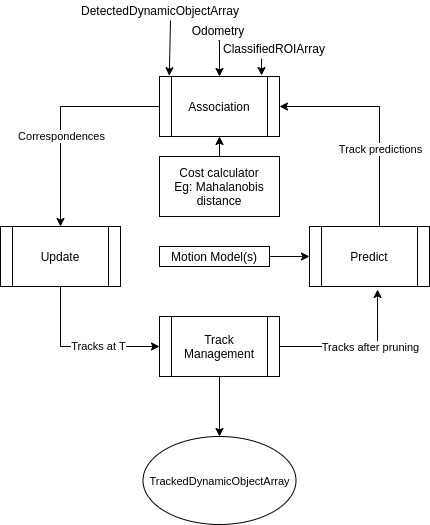

The diagram above was exported from draw.io. Its source (the exported page's mxGraphModel, read from the mxfile embedded in the PNG):
<mxGraphModel dx="1381" dy="1232" grid="1" gridSize="10" guides="1" tooltips="1" connect="1" arrows="1" fold="1" page="1" pageScale="1" pageWidth="827" pageHeight="1169" math="0" shadow="0">
  <root>
    <mxCell id="WIyWlLk6GJQsqaUBKTNV-0" />
    <mxCell id="WIyWlLk6GJQsqaUBKTNV-1" parent="WIyWlLk6GJQsqaUBKTNV-0" />
    <mxCell id="1sQ9Rc-ngy_rB2rlVnyt-37" style="edgeStyle=orthogonalEdgeStyle;rounded=0;orthogonalLoop=1;jettySize=auto;html=1;exitX=0;exitY=0.5;exitDx=0;exitDy=0;entryX=0.5;entryY=0;entryDx=0;entryDy=0;" parent="WIyWlLk6GJQsqaUBKTNV-1" source="1sQ9Rc-ngy_rB2rlVnyt-1" target="1sQ9Rc-ngy_rB2rlVnyt-29" edge="1">
      <mxGeometry relative="1" as="geometry" />
    </mxCell>
    <mxCell id="OdpO2KKd8X9WnkmVlm8h-2" value="Correspondences" style="edgeLabel;html=1;align=center;verticalAlign=middle;resizable=0;points=[];" parent="1sQ9Rc-ngy_rB2rlVnyt-37" vertex="1" connectable="0">
      <mxGeometry x="0.1689" relative="1" as="geometry">
        <mxPoint as="offset" />
      </mxGeometry>
    </mxCell>
    <mxCell id="1sQ9Rc-ngy_rB2rlVnyt-1" value="Association" style="shape=process;whiteSpace=wrap;html=1;backgroundOutline=1;" parent="WIyWlLk6GJQsqaUBKTNV-1" vertex="1">
      <mxGeometry x="358" y="172" width="120" height="60" as="geometry" />
    </mxCell>
    <mxCell id="1sQ9Rc-ngy_rB2rlVnyt-38" style="edgeStyle=orthogonalEdgeStyle;rounded=0;orthogonalLoop=1;jettySize=auto;html=1;exitX=0.5;exitY=0;exitDx=0;exitDy=0;entryX=0.5;entryY=1;entryDx=0;entryDy=0;" parent="WIyWlLk6GJQsqaUBKTNV-1" source="1sQ9Rc-ngy_rB2rlVnyt-3" target="1sQ9Rc-ngy_rB2rlVnyt-1" edge="1">
      <mxGeometry relative="1" as="geometry" />
    </mxCell>
    <mxCell id="1sQ9Rc-ngy_rB2rlVnyt-3" value="Cost calculator&lt;br&gt;Eg: Mahalanobis distance" style="rounded=0;whiteSpace=wrap;html=1;" parent="WIyWlLk6GJQsqaUBKTNV-1" vertex="1">
      <mxGeometry x="358" y="252" width="120" height="60" as="geometry" />
    </mxCell>
    <mxCell id="1sQ9Rc-ngy_rB2rlVnyt-9" style="edgeStyle=orthogonalEdgeStyle;rounded=0;orthogonalLoop=1;jettySize=auto;html=1;exitX=0.5;exitY=0;exitDx=0;exitDy=0;entryX=1;entryY=0.5;entryDx=0;entryDy=0;" parent="WIyWlLk6GJQsqaUBKTNV-1" source="1sQ9Rc-ngy_rB2rlVnyt-13" target="1sQ9Rc-ngy_rB2rlVnyt-1" edge="1">
      <mxGeometry relative="1" as="geometry">
        <Array as="points">
          <mxPoint x="578" y="202" />
        </Array>
      </mxGeometry>
    </mxCell>
    <mxCell id="OdpO2KKd8X9WnkmVlm8h-3" value="Track predictions" style="edgeLabel;html=1;align=center;verticalAlign=middle;resizable=0;points=[];" parent="1sQ9Rc-ngy_rB2rlVnyt-9" vertex="1" connectable="0">
      <mxGeometry x="-0.2348" relative="1" as="geometry">
        <mxPoint as="offset" />
      </mxGeometry>
    </mxCell>
    <mxCell id="1sQ9Rc-ngy_rB2rlVnyt-13" value="Predict" style="shape=process;whiteSpace=wrap;html=1;backgroundOutline=1;" parent="WIyWlLk6GJQsqaUBKTNV-1" vertex="1">
      <mxGeometry x="508" y="322" width="120" height="60" as="geometry" />
    </mxCell>
    <mxCell id="1sQ9Rc-ngy_rB2rlVnyt-33" style="edgeStyle=orthogonalEdgeStyle;rounded=0;orthogonalLoop=1;jettySize=auto;html=1;exitX=0.5;exitY=1;exitDx=0;exitDy=0;" parent="WIyWlLk6GJQsqaUBKTNV-1" source="1sQ9Rc-ngy_rB2rlVnyt-16" target="1sQ9Rc-ngy_rB2rlVnyt-18" edge="1">
      <mxGeometry relative="1" as="geometry" />
    </mxCell>
    <mxCell id="1sQ9Rc-ngy_rB2rlVnyt-34" style="edgeStyle=orthogonalEdgeStyle;rounded=0;orthogonalLoop=1;jettySize=auto;html=1;exitX=1;exitY=0.5;exitDx=0;exitDy=0;entryX=0.567;entryY=1.05;entryDx=0;entryDy=0;entryPerimeter=0;" parent="WIyWlLk6GJQsqaUBKTNV-1" source="1sQ9Rc-ngy_rB2rlVnyt-16" target="1sQ9Rc-ngy_rB2rlVnyt-13" edge="1">
      <mxGeometry relative="1" as="geometry" />
    </mxCell>
    <mxCell id="OdpO2KKd8X9WnkmVlm8h-5" value="Tracks after pruning" style="edgeLabel;html=1;align=center;verticalAlign=middle;resizable=0;points=[];" parent="1sQ9Rc-ngy_rB2rlVnyt-34" vertex="1" connectable="0">
      <mxGeometry x="-0.6129" relative="1" as="geometry">
        <mxPoint x="60" as="offset" />
      </mxGeometry>
    </mxCell>
    <mxCell id="1sQ9Rc-ngy_rB2rlVnyt-16" value="Track Management" style="shape=process;whiteSpace=wrap;html=1;backgroundOutline=1;" parent="WIyWlLk6GJQsqaUBKTNV-1" vertex="1">
      <mxGeometry x="358" y="412" width="120" height="60" as="geometry" />
    </mxCell>
    <mxCell id="1sQ9Rc-ngy_rB2rlVnyt-18" value="&lt;span style=&quot;font-size: 11px ; background-color: rgb(255 , 255 , 255)&quot;&gt;TrackedDynamicObjectArray&lt;/span&gt;" style="ellipse;whiteSpace=wrap;html=1;fontFamily=Helvetica;fontSize=12;fontColor=#000000;align=center;strokeColor=#000000;fillColor=#ffffff;" parent="WIyWlLk6GJQsqaUBKTNV-1" vertex="1">
      <mxGeometry x="341.5" y="532" width="153" height="88" as="geometry" />
    </mxCell>
    <mxCell id="1sQ9Rc-ngy_rB2rlVnyt-19" value="" style="edgeStyle=orthogonalEdgeStyle;rounded=0;orthogonalLoop=1;jettySize=auto;html=1;" parent="WIyWlLk6GJQsqaUBKTNV-1" source="1sQ9Rc-ngy_rB2rlVnyt-20" target="1sQ9Rc-ngy_rB2rlVnyt-13" edge="1">
      <mxGeometry relative="1" as="geometry" />
    </mxCell>
    <mxCell id="1sQ9Rc-ngy_rB2rlVnyt-20" value="Motion Model(s)" style="rounded=0;whiteSpace=wrap;html=1;" parent="WIyWlLk6GJQsqaUBKTNV-1" vertex="1">
      <mxGeometry x="358" y="342" width="110" height="20" as="geometry" />
    </mxCell>
    <mxCell id="1sQ9Rc-ngy_rB2rlVnyt-21" value="" style="endArrow=classic;html=1;entryX=0.19;entryY=-0.046;entryDx=0;entryDy=0;entryPerimeter=0;exitX=0.75;exitY=1;exitDx=0;exitDy=0;" parent="WIyWlLk6GJQsqaUBKTNV-1" source="1sQ9Rc-ngy_rB2rlVnyt-24" edge="1">
      <mxGeometry width="50" height="50" relative="1" as="geometry">
        <mxPoint x="368" y="134" as="sourcePoint" />
        <mxPoint x="367.79999999999995" y="171.24" as="targetPoint" />
      </mxGeometry>
    </mxCell>
    <mxCell id="1sQ9Rc-ngy_rB2rlVnyt-24" value="DetectedDynamicObjectArray" style="text;html=1;strokeColor=none;fillColor=none;align=center;verticalAlign=middle;whiteSpace=wrap;rounded=0;" parent="WIyWlLk6GJQsqaUBKTNV-1" vertex="1">
      <mxGeometry x="339" y="96" width="40" height="20" as="geometry" />
    </mxCell>
    <mxCell id="1sQ9Rc-ngy_rB2rlVnyt-40" style="edgeStyle=orthogonalEdgeStyle;rounded=0;orthogonalLoop=1;jettySize=auto;html=1;exitX=0.5;exitY=1;exitDx=0;exitDy=0;entryX=0.5;entryY=0;entryDx=0;entryDy=0;" parent="WIyWlLk6GJQsqaUBKTNV-1" source="1sQ9Rc-ngy_rB2rlVnyt-25" target="1sQ9Rc-ngy_rB2rlVnyt-1" edge="1">
      <mxGeometry relative="1" as="geometry" />
    </mxCell>
    <mxCell id="1sQ9Rc-ngy_rB2rlVnyt-25" value="Odometry" style="text;html=1;strokeColor=none;fillColor=none;align=center;verticalAlign=middle;whiteSpace=wrap;rounded=0;" parent="WIyWlLk6GJQsqaUBKTNV-1" vertex="1">
      <mxGeometry x="397" y="116" width="40" height="20" as="geometry" />
    </mxCell>
    <mxCell id="1sQ9Rc-ngy_rB2rlVnyt-27" value="" style="endArrow=classic;html=1;exitX=0.177;exitY=1.007;exitDx=0;exitDy=0;exitPerimeter=0;" parent="WIyWlLk6GJQsqaUBKTNV-1" source="1sQ9Rc-ngy_rB2rlVnyt-28" edge="1">
      <mxGeometry width="50" height="50" relative="1" as="geometry">
        <mxPoint x="478" y="142" as="sourcePoint" />
        <mxPoint x="460" y="171" as="targetPoint" />
      </mxGeometry>
    </mxCell>
    <mxCell id="1sQ9Rc-ngy_rB2rlVnyt-28" value="ClassifiedROIArray" style="text;html=1;strokeColor=none;fillColor=none;align=center;verticalAlign=middle;whiteSpace=wrap;rounded=0;" parent="WIyWlLk6GJQsqaUBKTNV-1" vertex="1">
      <mxGeometry x="453" y="134" width="40" height="20" as="geometry" />
    </mxCell>
    <mxCell id="1sQ9Rc-ngy_rB2rlVnyt-31" style="edgeStyle=orthogonalEdgeStyle;rounded=0;orthogonalLoop=1;jettySize=auto;html=1;exitX=0.5;exitY=1;exitDx=0;exitDy=0;entryX=0;entryY=0.5;entryDx=0;entryDy=0;" parent="WIyWlLk6GJQsqaUBKTNV-1" source="1sQ9Rc-ngy_rB2rlVnyt-29" target="1sQ9Rc-ngy_rB2rlVnyt-16" edge="1">
      <mxGeometry relative="1" as="geometry" />
    </mxCell>
    <mxCell id="OdpO2KKd8X9WnkmVlm8h-4" value="Tracks at T" style="edgeLabel;html=1;align=center;verticalAlign=middle;resizable=0;points=[];" parent="1sQ9Rc-ngy_rB2rlVnyt-31" vertex="1" connectable="0">
      <mxGeometry x="0.0692" y="-2" relative="1" as="geometry">
        <mxPoint x="12" y="-3" as="offset" />
      </mxGeometry>
    </mxCell>
    <mxCell id="1sQ9Rc-ngy_rB2rlVnyt-29" value="Update" style="shape=process;whiteSpace=wrap;html=1;backgroundOutline=1;" parent="WIyWlLk6GJQsqaUBKTNV-1" vertex="1">
      <mxGeometry x="199" y="322" width="120" height="60" as="geometry" />
    </mxCell>
  </root>
</mxGraphModel>